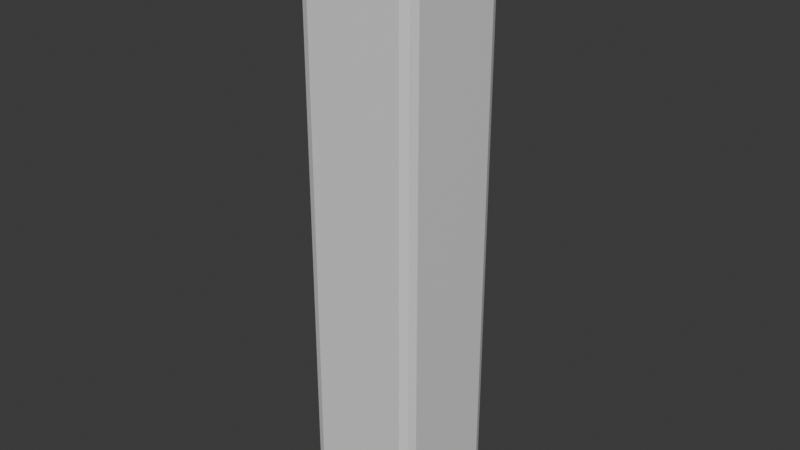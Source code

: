 # Source: square_pilar.blend  (saved by Blender 4.3.34; exported with 4.5.12 LTS)
import bpy
from mathutils import Matrix  # noqa: F401  (used for matrix-valued properties, if any)

bpy.ops.wm.read_factory_settings(use_empty=True)
scene = bpy.context.scene
scene.name = 'Scene'

# ---- materials (node trees are filled in below, after node groups)
mat_material = bpy.data.materials.new('Material')
mat_material.alpha_threshold = 0.0
mat_material.roughness = 0.5
mat_material.line_color = (0.0, 0.0, 0.0, 1.0)

# ---- material node trees
mat_material.use_nodes = True; mat_material.node_tree.nodes.clear()
_N = mat_material.node_tree.nodes; _L = mat_material.node_tree.links
n0 = _N.new('ShaderNodeOutputMaterial'); n0.name = 'Material Output'; n0.location = (300, 300)
n1 = _N.new('ShaderNodeBsdfPrincipled'); n1.name = 'Principled BSDF'; n1.location = (10, 300)
n1.inputs[3].default_value = 1.45
_L.new(n1.outputs[0], n0.inputs[0])
n0.is_active_output = True

# ---- world
world_world = bpy.data.worlds.new('World'); scene.world = world_world
world_world.use_nodes = True; world_world.node_tree.nodes.clear()
_N = world_world.node_tree.nodes; _L = world_world.node_tree.links
n0 = _N.new('ShaderNodeOutputWorld'); n0.name = 'World Output'; n0.location = (300, 300)
n1 = _N.new('ShaderNodeBackground'); n1.name = 'Background'; n1.location = (10, 300)
n1.inputs[0].default_value = (0.05088, 0.05088, 0.05088, 1.0)
_L.new(n1.outputs[0], n0.inputs[0])
n0.is_active_output = True
world_world.color = (0.05088, 0.05088, 0.05088)
world_world.sun_shadow_jitter_overblur = 0.0

# ---- meshes
me_cube = bpy.data.meshes.new('Cube')
me_cube.from_pydata([(-1.0, 0.6, -1.0), (-1.0, 0.2, -1.0), (-1.0, -0.2, -1.0), (-1.0, -0.6, -1.0), (1.0, 0.6, 1.0), (1.0, 0.2, 1.0), (1.0, -0.2, 1.0), (1.0, -0.6, 1.0), (-1.0, -0.6, 1.0), (-1.0, -0.2, 1.0), (-1.0, 0.2, 1.0), (-1.0, 0.6, 1.0), (1.0, -0.6, -1.0), (1.0, -0.2, -1.0), (1.0, 0.2, -1.0), (1.0, 0.6, -1.0), (0.6, 1.0, -1.0), (0.2, 1.0, -1.0), (-0.2, 1.0, -1.0), (-0.6, 1.0, -1.0), (0.6, -1.0, 1.0), (0.2, -1.0, 1.0), (-0.2, -1.0, 1.0), (-0.6, -1.0, 1.0), (-0.6, -1.0, -1.0), (-0.2, -1.0, -1.0), (0.2, -1.0, -1.0), (0.6, -1.0, -1.0), (-0.6, 1.0, 1.0), (-0.2, 1.0, 1.0), (0.2, 1.0, 1.0), (0.6, 1.0, 1.0), (0.6, 0.6, -1.0), (0.2, 0.6, -1.0), (-0.2, 0.6, -1.0), (-0.6, 0.6, -1.0), (0.6, 0.2, -1.0), (0.2, 0.2, -1.0), (-0.2, 0.2, -1.0), (-0.6, 0.2, -1.0), (0.6, -0.2, -1.0), (0.2, -0.2, -1.0), (-0.2, -0.2, -1.0), (-0.6, -0.2, -1.0), (0.6, -0.6, -1.0), (0.2, -0.6, -1.0), (-0.2, -0.6, -1.0), (-0.6, -0.6, -1.0), (-0.6, 0.6, 1.0), (-0.2, 0.6, 1.0), (0.2, 0.6, 1.0), (0.6, 0.6, 1.0), (-0.6, 0.2, 1.0), (-0.2, 0.2, 1.0), (0.2, 0.2, 1.0), (0.6, 0.2, 1.0), (-0.6, -0.2, 1.0), (-0.2, -0.2, 1.0), (0.2, -0.2, 1.0), (0.6, -0.2, 1.0), (-0.6, -0.6, 1.0), (-0.2, -0.6, 1.0), (0.2, -0.6, 1.0), (0.6, -0.6, 1.0), (1.0, 0.8135, 1.0), (0.8135, 1.0, 1.0), (0.9454, 0.9454, 1.0), (0.8135, 1.0, -1.0), (1.0, 0.8135, -1.0), (0.9454, 0.9454, -1.0), (0.8135, -1.0, 1.0), (1.0, -0.8135, 1.0), (0.9454, -0.9454, 1.0), (1.0, -0.8135, -1.0), (0.8135, -1.0, -1.0), (0.9454, -0.9454, -1.0), (-0.8135, 1.0, 1.0), (-1.0, 0.8135, 1.0), (-0.9454, 0.9454, 1.0), (-1.0, 0.8135, -1.0), (-0.8135, 1.0, -1.0), (-0.9454, 0.9454, -1.0), (-1.0, -0.8135, 1.0), (-0.8135, -1.0, 1.0), (-0.9454, -0.9454, 1.0), (-0.8135, -1.0, -1.0), (-1.0, -0.8135, -1.0), (-0.9454, -0.9454, -1.0)], [], [(3, 47, 24, 85, 87, 86), (60, 8, 82, 84, 83, 23), (28, 76, 78, 77, 11, 48), (80, 76, 28, 19), (7, 63, 20, 70, 72, 71), (64, 66, 65, 31, 51, 4), (16, 31, 65, 67), (15, 4, 5, 14), (14, 5, 6, 13), (13, 6, 7, 12), (74, 70, 20, 27), (32, 15, 14, 36), (36, 14, 13, 40), (40, 13, 12, 44), (24, 23, 83, 85), (3, 8, 9, 2), (2, 9, 10, 1), (1, 10, 11, 0), (79, 81, 80, 19, 35, 0), (48, 11, 10, 52), (52, 10, 9, 56), (56, 9, 8, 60), (6, 59, 63, 7), (59, 58, 62, 63), (58, 57, 61, 62), (57, 56, 60, 61), (5, 55, 59, 6), (55, 54, 58, 59), (54, 53, 57, 58), (53, 52, 56, 57), (4, 51, 55, 5), (51, 50, 54, 55), (50, 49, 53, 54), (49, 48, 52, 53), (16, 67, 69, 68, 15, 32), (31, 30, 50, 51), (30, 29, 49, 50), (29, 28, 48, 49), (2, 43, 47, 3), (43, 42, 46, 47), (42, 41, 45, 46), (41, 40, 44, 45), (1, 39, 43, 2), (39, 38, 42, 43), (38, 37, 41, 42), (37, 36, 40, 41), (0, 35, 39, 1), (35, 34, 38, 39), (34, 33, 37, 38), (33, 32, 36, 37), (86, 82, 8, 3), (19, 18, 34, 35), (18, 17, 33, 34), (17, 16, 32, 33), (0, 11, 77, 79), (19, 28, 29, 18), (18, 29, 30, 17), (17, 30, 31, 16), (47, 46, 25, 24), (46, 45, 26, 25), (45, 44, 27, 26), (12, 7, 71, 73), (27, 20, 21, 26), (26, 21, 22, 25), (25, 22, 23, 24), (44, 12, 73, 75, 74, 27), (63, 62, 21, 20), (62, 61, 22, 21), (61, 60, 23, 22), (64, 68, 69, 66), (66, 69, 67, 65), (85, 83, 84, 87), (87, 84, 82, 86), (70, 74, 75, 72), (72, 75, 73, 71), (76, 80, 81, 78), (78, 81, 79, 77), (68, 64, 4, 15)])
_k = set([(0, 1), (0, 11), (0, 79), (1, 2), (1, 10), (2, 3), (2, 9), (3, 8), (3, 86), (4, 5), (4, 15), (4, 64), (5, 6), (5, 14), (6, 7), (6, 13), (7, 12), (7, 71), (8, 9), (8, 82), (9, 10), (10, 11), (11, 77), (12, 13), (12, 73), (13, 14), (14, 15), (15, 68), (16, 17), (16, 31), (16, 67), (17, 18), (17, 30), (18, 19), (18, 29), (19, 28), (19, 80), (20, 21), (20, 27), (20, 70), (21, 22), (21, 26), (22, 23), (22, 25), (23, 24), (23, 83), (24, 25), (24, 85), (25, 26), (26, 27), (27, 74), (28, 29), (28, 76), (29, 30), (30, 31), (31, 65), (64, 66), (65, 66), (67, 69), (68, 69), (70, 72), (71, 72), (73, 75), (74, 75), (76, 78), (77, 78), (79, 81), (80, 81), (82, 84), (83, 84), (85, 87), (86, 87)])
me_cube.attributes.new('sharp_edge', 'BOOLEAN', 'EDGE').data.foreach_set('value', [ (min(e.vertices), max(e.vertices)) in _k for e in me_cube.edges])
_uv = me_cube.uv_layers.new(name='UVMap')
_uv.uv.foreach_set('vector', [0.125, 0.7, 0.175, 0.7, 0.175, 0.75, 0.1483, 0.75, 0.1318, 0.7432, 0.125, 0.7267, 0.825, 0.7, 0.875, 0.7, 0.875, 0.7267, 0.8682, 0.7432, 0.8517, 0.75, 0.825, 0.75, 0.825, 0.5, 0.8517, 0.5, 0.8682, 0.5068, 0.875, 0.5233, 0.875, 0.55, 0.825, 0.55, 0.375, 0.2733, 0.625, 0.2733, 0.625, 0.3, 0.375, 0.3, 0.625, 0.7, 0.675, 0.7, 0.675, 0.75, 0.6483, 0.75, 0.6318, 0.7432, 0.625, 0.7267, 0.625, 0.5233, 0.6318, 0.5068, 0.6483, 0.5, 0.675, 0.5, 0.675, 0.55, 0.625, 0.55, 0.375, 0.45, 0.625, 0.45, 0.625, 0.4767, 0.375, 0.4767, 0.375, 0.55, 0.625, 0.55, 0.625, 0.6, 0.375, 0.6, 0.375, 0.6, 0.625, 0.6, 0.625, 0.65, 0.375, 0.65, 0.375, 0.65, 0.625, 0.65, 0.625, 0.7, 0.375, 0.7, 0.375, 0.7733, 0.625, 0.7733, 0.625, 0.8, 0.375, 0.8, 0.325, 0.55, 0.375, 0.55, 0.375, 0.6, 0.325, 0.6, 0.325, 0.6, 0.375, 0.6, 0.375, 0.65, 0.325, 0.65, 0.325, 0.65, 0.375, 0.65, 0.375, 0.7, 0.325, 0.7, 0.375, 0.95, 0.625, 0.95, 0.625, 0.9767, 0.375, 0.9767, 0.375, 0.05, 0.625, 0.05, 0.625, 0.1, 0.375, 0.1, 0.375, 0.1, 0.625, 0.1, 0.625, 0.15, 0.375, 0.15, 0.375, 0.15, 0.625, 0.15, 0.625, 0.2, 0.375, 0.2, 0.125, 0.5233, 0.1318, 0.5068, 0.1483, 0.5, 0.175, 0.5, 0.175, 0.55, 0.125, 0.55, 0.825, 0.55, 0.875, 0.55, 0.875, 0.6, 0.825, 0.6, 0.825, 0.6, 0.875, 0.6, 0.875, 0.65, 0.825, 0.65, 0.825, 0.65, 0.875, 0.65, 0.875, 0.7, 0.825, 0.7, 0.625, 0.65, 0.675, 0.65, 0.675, 0.7, 0.625, 0.7, 0.675, 0.65, 0.725, 0.65, 0.725, 0.7, 0.675, 0.7, 0.725, 0.65, 0.775, 0.65, 0.775, 0.7, 0.725, 0.7, 0.775, 0.65, 0.825, 0.65, 0.825, 0.7, 0.775, 0.7, 0.625, 0.6, 0.675, 0.6, 0.675, 0.65, 0.625, 0.65, 0.675, 0.6, 0.725, 0.6, 0.725, 0.65, 0.675, 0.65, 0.725, 0.6, 0.775, 0.6, 0.775, 0.65, 0.725, 0.65, 0.775, 0.6, 0.825, 0.6, 0.825, 0.65, 0.775, 0.65, 0.625, 0.55, 0.675, 0.55, 0.675, 0.6, 0.625, 0.6, 0.675, 0.55, 0.725, 0.55, 0.725, 0.6, 0.675, 0.6, 0.725, 0.55, 0.775, 0.55, 0.775, 0.6, 0.725, 0.6, 0.775, 0.55, 0.825, 0.55, 0.825, 0.6, 0.775, 0.6, 0.325, 0.5, 0.3517, 0.5, 0.3682, 0.5068, 0.375, 0.5233, 0.375, 0.55, 0.325, 0.55, 0.675, 0.5, 0.725, 0.5, 0.725, 0.55, 0.675, 0.55, 0.725, 0.5, 0.775, 0.5, 0.775, 0.55, 0.725, 0.55, 0.775, 0.5, 0.825, 0.5, 0.825, 0.55, 0.775, 0.55, 0.125, 0.65, 0.175, 0.65, 0.175, 0.7, 0.125, 0.7, 0.175, 0.65, 0.225, 0.65, 0.225, 0.7, 0.175, 0.7, 0.225, 0.65, 0.275, 0.65, 0.275, 0.7, 0.225, 0.7, 0.275, 0.65, 0.325, 0.65, 0.325, 0.7, 0.275, 0.7, 0.125, 0.6, 0.175, 0.6, 0.175, 0.65, 0.125, 0.65, 0.175, 0.6, 0.225, 0.6, 0.225, 0.65, 0.175, 0.65, 0.225, 0.6, 0.275, 0.6, 0.275, 0.65, 0.225, 0.65, 0.275, 0.6, 0.325, 0.6, 0.325, 0.65, 0.275, 0.65, 0.125, 0.55, 0.175, 0.55, 0.175, 0.6, 0.125, 0.6, 0.175, 0.55, 0.225, 0.55, 0.225, 0.6, 0.175, 0.6, 0.225, 0.55, 0.275, 0.55, 0.275, 0.6, 0.225, 0.6, 0.275, 0.55, 0.325, 0.55, 0.325, 0.6, 0.275, 0.6, 0.375, 0.02331, 0.625, 0.02331, 0.625, 0.05, 0.375, 0.05, 0.175, 0.5, 0.225, 0.5, 0.225, 0.55, 0.175, 0.55, 0.225, 0.5, 0.275, 0.5, 0.275, 0.55, 0.225, 0.55, 0.275, 0.5, 0.325, 0.5, 0.325, 0.55, 0.275, 0.55, 0.375, 0.2, 0.625, 0.2, 0.625, 0.2267, 0.375, 0.2267, 0.375, 0.3, 0.625, 0.3, 0.625, 0.35, 0.375, 0.35, 0.375, 0.35, 0.625, 0.35, 0.625, 0.4, 0.375, 0.4, 0.375, 0.4, 0.625, 0.4, 0.625, 0.45, 0.375, 0.45, 0.175, 0.7, 0.225, 0.7, 0.225, 0.75, 0.175, 0.75, 0.225, 0.7, 0.275, 0.7, 0.275, 0.75, 0.225, 0.75, 0.275, 0.7, 0.325, 0.7, 0.325, 0.75, 0.275, 0.75, 0.375, 0.7, 0.625, 0.7, 0.625, 0.7267, 0.375, 0.7267, 0.375, 0.8, 0.625, 0.8, 0.625, 0.85, 0.375, 0.85, 0.375, 0.85, 0.625, 0.85, 0.625, 0.9, 0.375, 0.9, 0.375, 0.9, 0.625, 0.9, 0.625, 0.95, 0.375, 0.95, 0.325, 0.7, 0.375, 0.7, 0.375, 0.7267, 0.3682, 0.7432, 0.3517, 0.75, 0.325, 0.75, 0.675, 0.7, 0.725, 0.7, 0.725, 0.75, 0.675, 0.75, 0.725, 0.7, 0.775, 0.7, 0.775, 0.75, 0.725, 0.75, 0.775, 0.7, 0.825, 0.7, 0.825, 0.75, 0.775, 0.75, 0.625, 0.5233, 0.375, 0.5233, 0.375, 0.5, 0.625, 0.5, 0.625, 0.5, 0.375, 0.5, 0.375, 0.4767, 0.625, 0.4767, 0.375, 0.9767, 0.625, 0.9767, 0.625, 1.0, 0.375, 1.0, 0.375, 0.0, 0.625, 0.0, 0.625, 0.02331, 0.375, 0.02331, 0.625, 0.7733, 0.375, 0.7733, 0.375, 0.75, 0.625, 0.75, 0.625, 0.75, 0.375, 0.75, 0.375, 0.7267, 0.625, 0.7267, 0.625, 0.2733, 0.375, 0.2733, 0.375, 0.25, 0.625, 0.25, 0.625, 0.25, 0.375, 0.25, 0.375, 0.2267, 0.625, 0.2267, 0.375, 0.5233, 0.625, 0.5233, 0.625, 0.55, 0.375, 0.55])
me_cube.materials.append(mat_material)
me_cube.use_mirror_vertex_groups = False
me_cube.update()

# ---- objects
ob_cube = bpy.data.objects.new('Cube', me_cube)

# ---- transforms, parenting, visibility, modifiers, constraints
ob_cube.location = (0.0, 0.0, 0.0)
ob_cube.scale = (1.0, 1.0, 5.0)
ob_cube.lock_rotations_4d = False
ob_cube.empty_display_type = 'ARROWS'
ob_cube.lineart.crease_threshold = 0.0

# ---- collection membership
scene.collection.objects.link(ob_cube)

# ---- scene / render settings (as saved in the file)
scene.frame_start = 1; scene.frame_end = 250; scene.frame_set(1)
scene.render.engine = 'BLENDER_EEVEE_NEXT'
bpy.context.view_layer.update()

# ---- added for rendering (the .blend has no active camera and no usable light): camera, sun
cam_auto = bpy.data.cameras.new('AutoCamera')
cam_auto.lens = 50.0
cam_auto.sensor_width = 36.0
cam_auto.clip_end = 1000.0
ob_auto_camera = bpy.data.objects.new('AutoCamera', cam_auto)
scene.collection.objects.link(ob_auto_camera)
ob_auto_camera.location = (9.61522, -11.5383, 7.69217)
ob_auto_camera.rotation_euler = (1.09748, -7.21219e-08, 0.694738)
scene.camera = ob_auto_camera
light_auto_sun = bpy.data.lights.new('AutoSun', 'SUN')
light_auto_sun.energy = 3.0
light_auto_sun.angle = 0.0523599
ob_auto_sun = bpy.data.objects.new('AutoSun', light_auto_sun)
scene.collection.objects.link(ob_auto_sun)
ob_auto_sun.rotation_euler = (0.872665, 0.174533, 0.523599)
bpy.context.view_layer.update()
